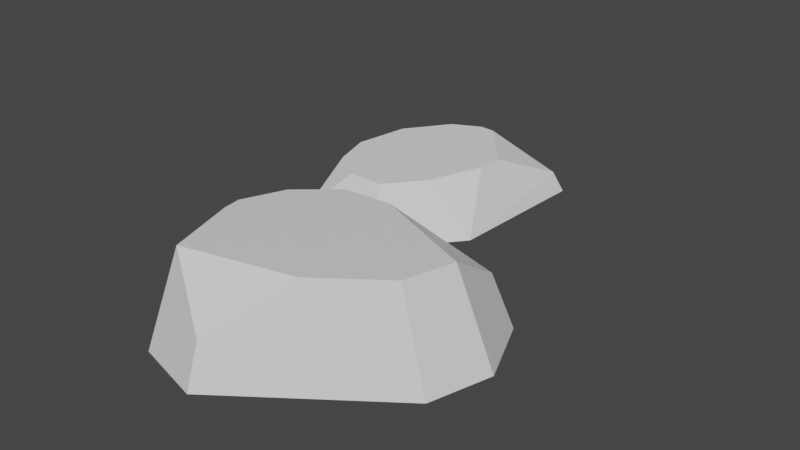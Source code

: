 # Source: MediumRock.blend  (saved by Blender 2.83.19; exported with 4.5.12 LTS)
import bpy
from mathutils import Matrix  # noqa: F401  (used for matrix-valued properties, if any)

bpy.ops.wm.read_factory_settings(use_empty=True)
scene = bpy.context.scene
scene.name = 'Scene'

# ---- collections
col_collection = bpy.data.collections.new('Collection'); scene.collection.children.link(col_collection)

# ---- materials (node trees are filled in below, after node groups)
mat_material = bpy.data.materials.new('Material')
mat_material.alpha_threshold = 0.0
mat_material.use_transparent_shadow = False
mat_material.line_color = (0.0, 0.0, 0.0, 1.0)

# ---- material node trees
mat_material.use_nodes = True; mat_material.node_tree.nodes.clear()
_N = mat_material.node_tree.nodes; _L = mat_material.node_tree.links
n0 = _N.new('ShaderNodeOutputMaterial'); n0.name = 'Material Output'; n0.location = (300, 300)
n1 = _N.new('ShaderNodeBsdfPrincipled'); n1.name = 'Principled BSDF'; n1.location = (10, 300)
n1.distribution = 'GGX'
n1.subsurface_method = 'BURLEY'
n1.inputs[2].default_value = 0.4
n1.inputs[3].default_value = 1.45
n1.inputs[27].default_value = (0.0, 0.0, 0.0, 1.0)
n1.inputs[28].default_value = 1.0
_L.new(n1.outputs[0], n0.inputs[0])
n0.is_active_output = True

# ---- world
world_world = bpy.data.worlds.new('World'); scene.world = world_world
world_world.use_nodes = True; world_world.node_tree.nodes.clear()
_N = world_world.node_tree.nodes; _L = world_world.node_tree.links
n0 = _N.new('ShaderNodeOutputWorld'); n0.name = 'World Output'; n0.location = (300, 300)
n1 = _N.new('ShaderNodeBackground'); n1.name = 'Background'; n1.location = (10, 300)
n1.inputs[0].default_value = (0.05088, 0.05088, 0.05088, 1.0)
_L.new(n1.outputs[0], n0.inputs[0])
n0.is_active_output = True
world_world.color = (0.05088, 0.05088, 0.05088)
world_world.use_sun_shadow = False
world_world.sun_shadow_jitter_overblur = 0.0

# ---- meshes
me_cube = bpy.data.meshes.new('Cube')
me_cube.from_pydata([(-0.3325, 0.9999, -0.1209), (-1.188, 0.2621, -0.1209), (-1.118, -0.3348, -0.1209), (-0.8051, -1.376, -0.1209), (0.001865, -1.594, -0.1209), (1.729, -0.3373, -0.1209), (1.942, 0.388, -0.1209), (1.619, 1.172, -0.1209), (-0.2088, 0.7579, 0.9833), (-0.8221, -0.2838, 0.9833), (-0.5777, -1.096, 0.9833), (-0.6426, 0.384, 0.9833), (1.4, -0.2858, 0.9833), (1.567, 0.2803, 0.9833), (0.683, -0.8079, 0.9833), (0.3376, 0.806, 0.9833), (1.445, 1.011, 0.512), (0.02492, -1.444, 0.3852), (-0.9401, 0.1984, 0.7585), (-0.8448, -0.08974, 0.9833)], [], [(1, 0, 7, 6, 5, 4, 3, 2), (7, 0, 8, 15, 16), (5, 6, 13, 12), (3, 4, 17, 10), (1, 2, 9, 19, 18), (6, 7, 16, 13), (4, 5, 12, 14, 17), (2, 3, 10, 9), (0, 1, 18, 11, 8), (10, 17, 14), (11, 18, 19), (15, 13, 16), (11, 19, 9, 10, 14, 12, 13, 15, 8)])
_uv = me_cube.uv_layers.new(name='UVMap')
_uv.uv.foreach_set('vector', [0.0, 0.0, 0.0, 0.0, 0.0, 0.0, 0.0, 0.0, 0.0, 0.0, 0.0, 0.0, 0.0, 0.0, 0.0, 0.0, 0.0, 0.0, 0.0, 0.0, 0.0, 0.0, 0.0, 0.0, 0.0, 0.0, 0.0, 0.0, 0.0, 0.0, 0.0, 0.0, 0.0, 0.0, 0.0, 0.0, 0.0, 0.0, 0.0, 0.0, 0.0, 0.0, 0.0, 0.0, 0.0, 0.0, 0.0, 0.0, 0.0, 0.0, 0.0, 0.0, 0.0, 0.0, 0.0, 0.0, 0.0, 0.0, 0.0, 0.0, 0.0, 0.0, 0.0, 0.0, 0.0, 0.0, 0.0, 0.0, 0.0, 0.0, 0.0, 0.0, 0.0, 0.0, 0.0, 0.0, 0.0, 0.0, 0.0, 0.0, 0.0, 0.0, 0.0, 0.0, 0.0, 0.0, 0.0, 0.0, 0.0, 0.0, 0.0, 0.0, 0.0, 0.0, 0.0, 0.0, 0.0, 0.0, 0.0, 0.0, 0.0, 0.0, 0.0, 0.0, 0.0, 0.0, 0.0, 0.0, 0.0, 0.0, 0.0, 0.0, 0.0, 0.0, 0.0, 0.0, 0.0, 0.0, 0.0, 0.0, 0.0, 0.0, 0.0, 0.0])
me_cube.materials.append(mat_material)
me_cube.use_remesh_preserve_volume = False
me_cube.use_remesh_preserve_attributes = False
me_cube.use_mirror_vertex_groups = False
me_cube.update()
me_circle = bpy.data.meshes.new('Circle')
me_circle.from_pydata([(0.08127, 1.557, 0.0), (-0.8051, 1.123, 0.0), (-1.045, -0.2515, 0.0), (-0.7474, -1.249, 0.0), (0.2539, -1.273, 0.0), (1.033, -0.327, 0.0), (1.13, 1.471, 0.0), (0.8041, 0.4991, 0.6623), (0.0578, 1.196, 0.6623), (-0.7799, -0.1495, 0.6623), (-0.7195, 1.018, 0.3587), (0.1863, -0.9092, 0.6623), (-0.6388, -0.6235, 0.6623), (0.7872, 0.1865, 0.6623), (0.5334, -0.4879, 0.6623), (-0.6987, -1.156, 0.22), (-0.2445, -0.8992, 0.6623), (-0.6651, 0.5094, 0.6623), (-0.2872, 1.027, 0.6623), (1.039, 1.366, 0.2638), (0.2385, 1.182, 0.6623)], [], [(1, 0, 6, 5, 4, 3, 2), (13, 14, 5), (3, 4, 11, 16, 15), (1, 2, 9, 17, 10), (6, 0, 8, 20, 19), (4, 5, 14, 11), (2, 3, 15, 12, 9), (0, 1, 10, 18, 8), (12, 15, 16), (18, 17, 9, 12, 16, 11, 14, 13, 7, 20, 8), (13, 5, 6, 19, 7), (17, 18, 10), (19, 20, 7)])
_uv = me_circle.uv_layers.new(name='UVMap')
_uv.uv.foreach_set('vector', [0.0, 0.0, 0.0, 0.0, 0.0, 0.0, 0.0, 0.0, 0.0, 0.0, 0.0, 0.0, 0.0, 0.0, 0.0, 0.0, 0.0, 0.0, 0.0, 0.0, 0.0, 0.0, 0.0, 0.0, 0.0, 0.0, 0.0, 0.0, 0.0, 0.0, 0.0, 0.0, 0.0, 0.0, 0.0, 0.0, 0.0, 0.0, 0.0, 0.0, 0.0, 0.0, 0.0, 0.0, 0.0, 0.0, 0.0, 0.0, 0.0, 0.0, 0.0, 0.0, 0.0, 0.0, 0.0, 0.0, 0.0, 0.0, 0.0, 0.0, 0.0, 0.0, 0.0, 0.0, 0.0, 0.0, 0.0, 0.0, 0.0, 0.0, 0.0, 0.0, 0.0, 0.0, 0.0, 0.0, 0.0, 0.0, 0.0, 0.0, 0.0, 0.0, 0.0, 0.0, 0.0, 0.0, 0.0, 0.0, 0.0, 0.0, 0.0, 0.0, 0.0, 0.0, 0.0, 0.0, 0.0, 0.0, 0.0, 0.0, 0.0, 0.0, 0.0, 0.0, 0.0, 0.0, 0.0, 0.0, 0.0, 0.0, 0.0, 0.0, 0.0, 0.0, 0.0, 0.0, 0.0, 0.0, 0.0, 0.0, 0.0, 0.0, 0.0, 0.0, 0.0, 0.0, 0.0, 0.0])
me_circle.use_remesh_fix_poles = True
me_circle.use_remesh_preserve_attributes = False
me_circle.use_mirror_vertex_groups = False
me_circle.update()

# ---- objects
ob_cube = bpy.data.objects.new('Cube', me_cube)
ob_circle = bpy.data.objects.new('Circle', me_circle)

# ---- transforms, parenting, visibility, modifiers, constraints
ob_cube.location = (0.0, 0.0, 0.0)
ob_cube.lock_rotations_4d = False
ob_cube.empty_display_type = 'ARROWS'
ob_cube.lineart.crease_threshold = 0.0
ob_circle.location = (-0.9127, 2.81, -0.1859)
ob_circle.lineart.crease_threshold = 0.0

# ---- collection membership
col_collection.objects.link(ob_cube)
col_collection.objects.link(ob_circle)

# ---- scene / render settings (as saved in the file)
scene.frame_start = 1; scene.frame_end = 250; scene.frame_set(1)
scene.render.engine = 'BLENDER_EEVEE_NEXT'
scene.cycles.use_denoising = False
scene.cycles.samples = 128
scene.cycles.sampling_pattern = 'TABULATED_SOBOL'
scene.cycles.use_adaptive_sampling = False
scene.cycles.use_light_tree = False
scene.view_settings.view_transform = 'Filmic'
bpy.context.view_layer.update()

# ---- added for rendering (the .blend has no active camera and no usable light): camera, sun
cam_auto = bpy.data.cameras.new('AutoCamera')
cam_auto.lens = 50.0
cam_auto.sensor_width = 36.0
cam_auto.clip_end = 1000.0
ob_auto_camera = bpy.data.objects.new('AutoCamera', cam_auto)
scene.collection.objects.link(ob_auto_camera)
ob_auto_camera.location = (6.67171, -6.62853, 5.7422)
ob_auto_camera.rotation_euler = (1.09748, -7.21219e-08, 0.694738)
scene.camera = ob_auto_camera
light_auto_sun = bpy.data.lights.new('AutoSun', 'SUN')
light_auto_sun.energy = 3.0
light_auto_sun.angle = 0.0523599
ob_auto_sun = bpy.data.objects.new('AutoSun', light_auto_sun)
scene.collection.objects.link(ob_auto_sun)
ob_auto_sun.rotation_euler = (0.872665, 0.174533, 0.523599)
bpy.context.view_layer.update()
